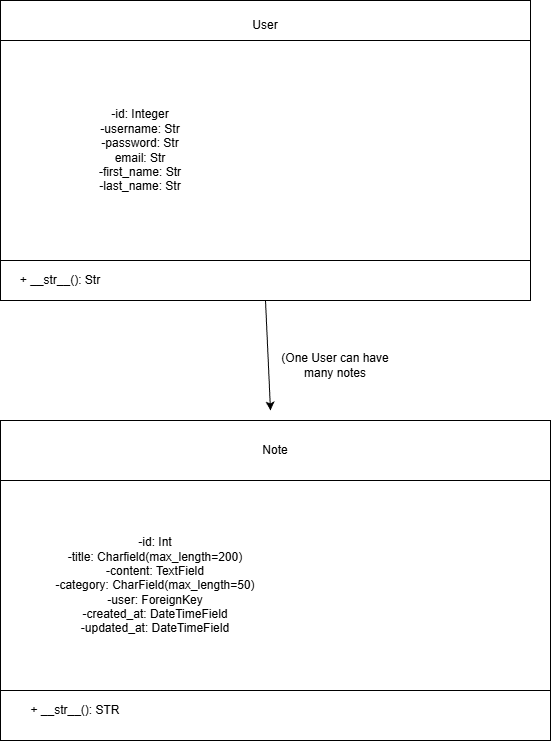

The diagram above was exported from draw.io. Its source (the exported page's mxGraphModel, read from the mxfile embedded in the PNG):
<mxGraphModel dx="1665" dy="777" grid="1" gridSize="10" guides="1" tooltips="1" connect="1" arrows="1" fold="1" page="1" pageScale="1" pageWidth="850" pageHeight="1100" math="0" shadow="0">
  <root>
    <mxCell id="0" />
    <mxCell id="1" parent="0" />
    <mxCell id="5MSOANp5hjiFTfAzODEd-1" parent="1" style="rounded=0;whiteSpace=wrap;html=1;" value="" vertex="1">
      <mxGeometry height="300" width="530" x="140" y="30" as="geometry" />
    </mxCell>
    <mxCell id="5MSOANp5hjiFTfAzODEd-2" parent="1" style="rounded=0;whiteSpace=wrap;html=1;" value="" vertex="1">
      <mxGeometry height="40" width="530" x="140" y="30" as="geometry" />
    </mxCell>
    <mxCell id="5MSOANp5hjiFTfAzODEd-3" parent="1" style="rounded=0;whiteSpace=wrap;html=1;" value="" vertex="1">
      <mxGeometry height="40" width="530" x="140" y="290" as="geometry" />
    </mxCell>
    <mxCell id="5MSOANp5hjiFTfAzODEd-4" parent="1" style="text;html=1;whiteSpace=wrap;strokeColor=none;fillColor=none;align=center;verticalAlign=middle;rounded=0;" value="User" vertex="1">
      <mxGeometry height="30" width="60" x="375" y="40" as="geometry" />
    </mxCell>
    <mxCell id="5MSOANp5hjiFTfAzODEd-6" parent="1" style="text;html=1;whiteSpace=wrap;strokeColor=none;fillColor=none;align=center;verticalAlign=middle;rounded=0;" value="-id: Integer&lt;div&gt;-username: Str&lt;/div&gt;&lt;div&gt;-password: Str&lt;/div&gt;&lt;div&gt;email: Str&lt;/div&gt;&lt;div&gt;-first_name: Str&lt;/div&gt;&lt;div&gt;-last_name: Str&lt;/div&gt;" vertex="1">
      <mxGeometry height="220" width="280" x="140" y="70" as="geometry" />
    </mxCell>
    <mxCell id="5MSOANp5hjiFTfAzODEd-7" parent="1" style="text;html=1;whiteSpace=wrap;strokeColor=none;fillColor=none;align=center;verticalAlign=middle;rounded=0;" value="+ __str__(): Str" vertex="1">
      <mxGeometry height="30" width="120" x="140" y="295" as="geometry" />
    </mxCell>
    <mxCell id="5MSOANp5hjiFTfAzODEd-8" parent="1" style="rounded=0;whiteSpace=wrap;html=1;" value="" vertex="1">
      <mxGeometry height="320" width="550" x="140" y="450" as="geometry" />
    </mxCell>
    <mxCell id="5MSOANp5hjiFTfAzODEd-9" parent="1" style="rounded=0;whiteSpace=wrap;html=1;" value="" vertex="1">
      <mxGeometry height="60" width="550" x="140" y="450" as="geometry" />
    </mxCell>
    <mxCell id="5MSOANp5hjiFTfAzODEd-10" parent="1" style="rounded=0;whiteSpace=wrap;html=1;" value="" vertex="1">
      <mxGeometry height="50" width="550" x="140" y="720" as="geometry" />
    </mxCell>
    <mxCell id="5MSOANp5hjiFTfAzODEd-11" parent="1" style="text;html=1;whiteSpace=wrap;strokeColor=none;fillColor=none;align=center;verticalAlign=middle;rounded=0;" value="Note" vertex="1">
      <mxGeometry height="60" width="60" x="385" y="450" as="geometry" />
    </mxCell>
    <mxCell id="5MSOANp5hjiFTfAzODEd-12" parent="1" style="text;html=1;whiteSpace=wrap;strokeColor=none;fillColor=none;align=center;verticalAlign=middle;rounded=0;" value="-id: Int&lt;div&gt;-title: Charfield(max_length=200)&lt;/div&gt;&lt;div&gt;-content: TextField&lt;/div&gt;&lt;div&gt;-category: CharField(max_length=50)&lt;/div&gt;&lt;div&gt;-user: ForeignKey&lt;/div&gt;&lt;div&gt;-created_at: DateTimeField&lt;/div&gt;&lt;div&gt;-updated_at: DateTimeField&lt;/div&gt;" vertex="1">
      <mxGeometry height="210" width="310" x="140" y="510" as="geometry" />
    </mxCell>
    <mxCell id="5MSOANp5hjiFTfAzODEd-13" parent="1" style="text;html=1;whiteSpace=wrap;strokeColor=none;fillColor=none;align=center;verticalAlign=middle;rounded=0;" value="+ __str__(): STR" vertex="1">
      <mxGeometry height="40" width="150" x="140" y="720" as="geometry" />
    </mxCell>
    <mxCell id="5MSOANp5hjiFTfAzODEd-14" edge="1" parent="1" source="5MSOANp5hjiFTfAzODEd-3" style="endArrow=classic;html=1;rounded=0;exitX=0.5;exitY=1;exitDx=0;exitDy=0;" value="">
      <mxGeometry height="50" relative="1" width="50" as="geometry">
        <mxPoint x="400" y="430" as="sourcePoint" />
        <mxPoint x="410" y="440" as="targetPoint" />
      </mxGeometry>
    </mxCell>
    <mxCell id="5MSOANp5hjiFTfAzODEd-16" parent="1" style="text;html=1;whiteSpace=wrap;strokeColor=none;fillColor=none;align=center;verticalAlign=middle;rounded=0;" value="(One User can have many notes" vertex="1">
      <mxGeometry height="30" width="110" x="420" y="380" as="geometry" />
    </mxCell>
  </root>
</mxGraphModel>